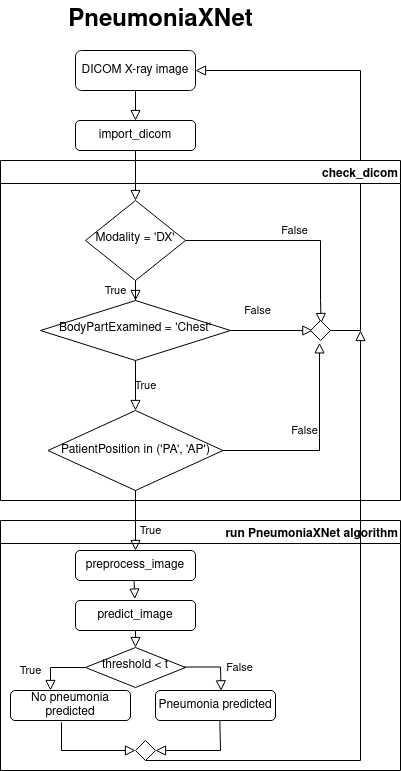

The diagram above was exported from draw.io. Its source (the exported page's mxGraphModel, read from the mxfile embedded in the PNG):
<mxGraphModel dx="2062" dy="1162" grid="1" gridSize="10" guides="1" tooltips="1" connect="1" arrows="1" fold="1" page="1" pageScale="1" pageWidth="827" pageHeight="1169" math="0" shadow="0">
  <root>
    <mxCell id="WIyWlLk6GJQsqaUBKTNV-0" />
    <mxCell id="WIyWlLk6GJQsqaUBKTNV-1" parent="WIyWlLk6GJQsqaUBKTNV-0" />
    <mxCell id="WIyWlLk6GJQsqaUBKTNV-2" value="" style="rounded=0;html=1;jettySize=auto;orthogonalLoop=1;fontSize=11;endArrow=block;endFill=0;endSize=8;strokeWidth=1;shadow=0;labelBackgroundColor=none;edgeStyle=orthogonalEdgeStyle;entryX=0.5;entryY=0;entryDx=0;entryDy=0;" parent="WIyWlLk6GJQsqaUBKTNV-1" source="WIyWlLk6GJQsqaUBKTNV-3" target="dFL-iCKF7fo4lJNvGpPj-18" edge="1">
      <mxGeometry relative="1" as="geometry" />
    </mxCell>
    <mxCell id="WIyWlLk6GJQsqaUBKTNV-3" value="DICOM X-ray image" style="rounded=1;whiteSpace=wrap;html=1;fontSize=12;glass=0;strokeWidth=1;shadow=0;" parent="WIyWlLk6GJQsqaUBKTNV-1" vertex="1">
      <mxGeometry x="275" y="70" width="120" height="40" as="geometry" />
    </mxCell>
    <mxCell id="WIyWlLk6GJQsqaUBKTNV-4" value="True" style="rounded=0;html=1;jettySize=auto;orthogonalLoop=1;fontSize=11;endArrow=block;endFill=0;endSize=8;strokeWidth=1;shadow=0;labelBackgroundColor=none;edgeStyle=orthogonalEdgeStyle;" parent="WIyWlLk6GJQsqaUBKTNV-1" source="WIyWlLk6GJQsqaUBKTNV-6" target="WIyWlLk6GJQsqaUBKTNV-10" edge="1">
      <mxGeometry y="20" relative="1" as="geometry">
        <mxPoint as="offset" />
      </mxGeometry>
    </mxCell>
    <mxCell id="WIyWlLk6GJQsqaUBKTNV-5" value="False" style="edgeStyle=orthogonalEdgeStyle;rounded=0;html=1;jettySize=auto;orthogonalLoop=1;fontSize=11;endArrow=block;endFill=0;endSize=8;strokeWidth=1;shadow=0;labelBackgroundColor=none;entryX=0.533;entryY=0.15;entryDx=0;entryDy=0;entryPerimeter=0;" parent="WIyWlLk6GJQsqaUBKTNV-1" source="WIyWlLk6GJQsqaUBKTNV-6" target="dFL-iCKF7fo4lJNvGpPj-21" edge="1">
      <mxGeometry y="10" relative="1" as="geometry">
        <mxPoint as="offset" />
        <mxPoint x="525" y="320" as="targetPoint" />
        <Array as="points">
          <mxPoint x="520" y="260" />
          <mxPoint x="520" y="320" />
          <mxPoint x="521" y="320" />
        </Array>
      </mxGeometry>
    </mxCell>
    <mxCell id="WIyWlLk6GJQsqaUBKTNV-6" value="Modality = 'DX'" style="rhombus;whiteSpace=wrap;html=1;shadow=0;fontFamily=Helvetica;fontSize=12;align=center;strokeWidth=1;spacing=6;spacingTop=-4;" parent="WIyWlLk6GJQsqaUBKTNV-1" vertex="1">
      <mxGeometry x="285" y="220" width="100" height="80" as="geometry" />
    </mxCell>
    <mxCell id="WIyWlLk6GJQsqaUBKTNV-8" value="False" style="rounded=0;html=1;jettySize=auto;orthogonalLoop=1;fontSize=11;endArrow=block;endFill=0;endSize=8;strokeWidth=1;shadow=0;labelBackgroundColor=none;edgeStyle=orthogonalEdgeStyle;entryX=0.117;entryY=0.5;entryDx=0;entryDy=0;entryPerimeter=0;" parent="WIyWlLk6GJQsqaUBKTNV-1" source="WIyWlLk6GJQsqaUBKTNV-10" target="dFL-iCKF7fo4lJNvGpPj-21" edge="1">
      <mxGeometry x="-0.1111" y="10" relative="1" as="geometry">
        <mxPoint x="-10" y="-10" as="offset" />
        <mxPoint x="475" y="350" as="targetPoint" />
      </mxGeometry>
    </mxCell>
    <mxCell id="WIyWlLk6GJQsqaUBKTNV-9" value="True" style="edgeStyle=orthogonalEdgeStyle;rounded=0;html=1;jettySize=auto;orthogonalLoop=1;fontSize=11;endArrow=block;endFill=0;endSize=8;strokeWidth=1;shadow=0;labelBackgroundColor=none;" parent="WIyWlLk6GJQsqaUBKTNV-1" source="WIyWlLk6GJQsqaUBKTNV-10" target="dFL-iCKF7fo4lJNvGpPj-8" edge="1">
      <mxGeometry y="10" relative="1" as="geometry">
        <mxPoint as="offset" />
        <mxPoint x="340" y="550" as="targetPoint" />
      </mxGeometry>
    </mxCell>
    <mxCell id="WIyWlLk6GJQsqaUBKTNV-10" value="BodyPartExamined = 'Chest'" style="rhombus;whiteSpace=wrap;html=1;shadow=0;fontFamily=Helvetica;fontSize=12;align=center;strokeWidth=1;spacing=6;spacingTop=-4;" parent="WIyWlLk6GJQsqaUBKTNV-1" vertex="1">
      <mxGeometry x="240" y="320" width="190" height="60" as="geometry" />
    </mxCell>
    <mxCell id="dFL-iCKF7fo4lJNvGpPj-12" value="False" style="rounded=0;html=1;jettySize=auto;orthogonalLoop=1;fontSize=11;endArrow=block;endFill=0;endSize=8;strokeWidth=1;shadow=0;labelBackgroundColor=none;edgeStyle=orthogonalEdgeStyle;entryX=0.45;entryY=1.117;entryDx=0;entryDy=0;exitX=1;exitY=0.5;exitDx=0;exitDy=0;entryPerimeter=0;" edge="1" parent="WIyWlLk6GJQsqaUBKTNV-1" source="dFL-iCKF7fo4lJNvGpPj-8" target="dFL-iCKF7fo4lJNvGpPj-21">
      <mxGeometry x="-0.1111" y="10" relative="1" as="geometry">
        <mxPoint x="-10" y="-10" as="offset" />
        <mxPoint x="445" y="470" as="sourcePoint" />
        <mxPoint x="525.52" y="380.32000000000005" as="targetPoint" />
        <Array as="points">
          <mxPoint x="519" y="470" />
        </Array>
      </mxGeometry>
    </mxCell>
    <mxCell id="dFL-iCKF7fo4lJNvGpPj-14" value="" style="rounded=0;html=1;jettySize=auto;orthogonalLoop=1;fontSize=11;endArrow=block;endFill=0;endSize=8;strokeWidth=1;shadow=0;labelBackgroundColor=none;edgeStyle=orthogonalEdgeStyle;entryX=1;entryY=0.5;entryDx=0;entryDy=0;exitX=1;exitY=0.5;exitDx=0;exitDy=0;" edge="1" parent="WIyWlLk6GJQsqaUBKTNV-1" source="dFL-iCKF7fo4lJNvGpPj-21" target="WIyWlLk6GJQsqaUBKTNV-3">
      <mxGeometry x="-0.1111" y="10" relative="1" as="geometry">
        <mxPoint x="-10" y="-10" as="offset" />
        <mxPoint x="550" y="355" as="sourcePoint" />
        <mxPoint x="730.52" y="259.99999999999994" as="targetPoint" />
        <Array as="points">
          <mxPoint x="560" y="350" />
          <mxPoint x="560" y="90" />
        </Array>
      </mxGeometry>
    </mxCell>
    <mxCell id="dFL-iCKF7fo4lJNvGpPj-15" value="&lt;div&gt;PneumoniaXNet&lt;/div&gt;" style="text;strokeColor=none;fillColor=none;html=1;fontSize=24;fontStyle=1;verticalAlign=middle;align=center;shadow=0;" vertex="1" parent="WIyWlLk6GJQsqaUBKTNV-1">
      <mxGeometry x="310" y="20" width="100" height="40" as="geometry" />
    </mxCell>
    <mxCell id="dFL-iCKF7fo4lJNvGpPj-17" value="check_dicom" style="swimlane;shadow=0;align=right;swimlaneLine=1;rounded=0;" vertex="1" parent="WIyWlLk6GJQsqaUBKTNV-1">
      <mxGeometry x="200" y="180" width="400" height="340" as="geometry" />
    </mxCell>
    <mxCell id="dFL-iCKF7fo4lJNvGpPj-8" value="PatientPosition in ('PA', 'AP')" style="rhombus;whiteSpace=wrap;html=1;shadow=0;" vertex="1" parent="dFL-iCKF7fo4lJNvGpPj-17">
      <mxGeometry x="47.5" y="250" width="175" height="80" as="geometry" />
    </mxCell>
    <mxCell id="dFL-iCKF7fo4lJNvGpPj-18" value="&lt;div align=&quot;center&quot;&gt;import_dicom&lt;/div&gt;" style="rounded=1;whiteSpace=wrap;html=1;shadow=0;align=center;" vertex="1" parent="WIyWlLk6GJQsqaUBKTNV-1">
      <mxGeometry x="275" y="140" width="120" height="30" as="geometry" />
    </mxCell>
    <mxCell id="dFL-iCKF7fo4lJNvGpPj-19" value="" style="rounded=0;html=1;jettySize=auto;orthogonalLoop=1;fontSize=11;endArrow=block;endFill=0;endSize=8;strokeWidth=1;shadow=0;labelBackgroundColor=none;edgeStyle=orthogonalEdgeStyle;entryX=0.5;entryY=0;entryDx=0;entryDy=0;" edge="1" parent="WIyWlLk6GJQsqaUBKTNV-1" source="dFL-iCKF7fo4lJNvGpPj-18" target="WIyWlLk6GJQsqaUBKTNV-6">
      <mxGeometry relative="1" as="geometry">
        <mxPoint x="335" y="170" as="sourcePoint" />
        <mxPoint x="345" y="150" as="targetPoint" />
      </mxGeometry>
    </mxCell>
    <mxCell id="dFL-iCKF7fo4lJNvGpPj-21" value="" style="rhombus;whiteSpace=wrap;html=1;rounded=0;shadow=0;align=right;" vertex="1" parent="WIyWlLk6GJQsqaUBKTNV-1">
      <mxGeometry x="510" y="340" width="20" height="20" as="geometry" />
    </mxCell>
    <mxCell id="dFL-iCKF7fo4lJNvGpPj-23" value="run PneumoniaXNet algorithm" style="swimlane;rounded=0;shadow=0;align=right;" vertex="1" parent="WIyWlLk6GJQsqaUBKTNV-1">
      <mxGeometry x="200" y="540" width="400" height="250" as="geometry" />
    </mxCell>
    <mxCell id="dFL-iCKF7fo4lJNvGpPj-24" value="&lt;div align=&quot;center&quot;&gt;preprocess_image&lt;/div&gt;" style="rounded=1;whiteSpace=wrap;html=1;shadow=0;align=center;" vertex="1" parent="dFL-iCKF7fo4lJNvGpPj-23">
      <mxGeometry x="75" y="30" width="120" height="30" as="geometry" />
    </mxCell>
    <mxCell id="dFL-iCKF7fo4lJNvGpPj-25" value="predict_image" style="rounded=1;whiteSpace=wrap;html=1;shadow=0;align=center;" vertex="1" parent="dFL-iCKF7fo4lJNvGpPj-23">
      <mxGeometry x="75" y="80" width="120" height="30" as="geometry" />
    </mxCell>
    <mxCell id="dFL-iCKF7fo4lJNvGpPj-28" value="" style="edgeStyle=orthogonalEdgeStyle;rounded=0;html=1;jettySize=auto;orthogonalLoop=1;fontSize=11;endArrow=block;endFill=0;endSize=8;strokeWidth=1;shadow=0;labelBackgroundColor=none;entryX=0.495;entryY=-0.048;entryDx=0;entryDy=0;entryPerimeter=0;exitX=0.488;exitY=1.004;exitDx=0;exitDy=0;exitPerimeter=0;" edge="1" parent="dFL-iCKF7fo4lJNvGpPj-23" source="dFL-iCKF7fo4lJNvGpPj-24" target="dFL-iCKF7fo4lJNvGpPj-25">
      <mxGeometry x="-0.003" y="15" relative="1" as="geometry">
        <mxPoint as="offset" />
        <mxPoint x="145" y="60" as="sourcePoint" />
        <mxPoint x="145" y="40" as="targetPoint" />
        <Array as="points">
          <mxPoint x="134" y="60" />
        </Array>
      </mxGeometry>
    </mxCell>
    <mxCell id="dFL-iCKF7fo4lJNvGpPj-27" value="threshold &amp;lt; t" style="rhombus;whiteSpace=wrap;html=1;shadow=0;fontFamily=Helvetica;fontSize=12;align=center;strokeWidth=1;spacing=6;spacingTop=-4;" vertex="1" parent="dFL-iCKF7fo4lJNvGpPj-23">
      <mxGeometry x="85" y="127" width="100" height="40" as="geometry" />
    </mxCell>
    <mxCell id="dFL-iCKF7fo4lJNvGpPj-33" value="No pneumonia predicted" style="rounded=1;whiteSpace=wrap;html=1;shadow=0;align=center;" vertex="1" parent="dFL-iCKF7fo4lJNvGpPj-23">
      <mxGeometry x="10" y="170" width="120" height="30" as="geometry" />
    </mxCell>
    <mxCell id="dFL-iCKF7fo4lJNvGpPj-34" value="Pneumonia predicted" style="rounded=1;whiteSpace=wrap;html=1;shadow=0;align=center;" vertex="1" parent="dFL-iCKF7fo4lJNvGpPj-23">
      <mxGeometry x="155" y="170" width="120" height="30" as="geometry" />
    </mxCell>
    <mxCell id="dFL-iCKF7fo4lJNvGpPj-29" value="False" style="rounded=0;html=1;jettySize=auto;orthogonalLoop=1;fontSize=11;endArrow=block;endFill=0;endSize=8;strokeWidth=1;shadow=0;labelBackgroundColor=none;edgeStyle=orthogonalEdgeStyle;exitX=0.981;exitY=0.488;exitDx=0;exitDy=0;exitPerimeter=0;entryX=0.547;entryY=0.011;entryDx=0;entryDy=0;entryPerimeter=0;" edge="1" parent="dFL-iCKF7fo4lJNvGpPj-23" source="dFL-iCKF7fo4lJNvGpPj-27" target="dFL-iCKF7fo4lJNvGpPj-34">
      <mxGeometry x="0.2363" y="19" relative="1" as="geometry">
        <mxPoint as="offset" />
        <mxPoint x="220" y="148" as="sourcePoint" />
        <mxPoint x="240" y="177" as="targetPoint" />
        <Array as="points">
          <mxPoint x="220" y="147" />
          <mxPoint x="221" y="147" />
        </Array>
      </mxGeometry>
    </mxCell>
    <mxCell id="dFL-iCKF7fo4lJNvGpPj-32" value="True" style="edgeStyle=orthogonalEdgeStyle;rounded=0;html=1;jettySize=auto;orthogonalLoop=1;fontSize=11;endArrow=block;endFill=0;endSize=8;strokeWidth=1;shadow=0;labelBackgroundColor=none;exitX=0;exitY=0.5;exitDx=0;exitDy=0;entryX=0.333;entryY=0;entryDx=0;entryDy=0;entryPerimeter=0;" edge="1" parent="dFL-iCKF7fo4lJNvGpPj-23" source="dFL-iCKF7fo4lJNvGpPj-27" target="dFL-iCKF7fo4lJNvGpPj-33">
      <mxGeometry x="0.2069" y="20" relative="1" as="geometry">
        <mxPoint x="-40" y="3" as="offset" />
        <mxPoint x="175" y="-20" as="sourcePoint" />
        <mxPoint x="80" y="170" as="targetPoint" />
        <Array as="points">
          <mxPoint x="50" y="147" />
        </Array>
      </mxGeometry>
    </mxCell>
    <mxCell id="dFL-iCKF7fo4lJNvGpPj-35" value="" style="rhombus;whiteSpace=wrap;html=1;rounded=0;shadow=0;align=right;" vertex="1" parent="dFL-iCKF7fo4lJNvGpPj-23">
      <mxGeometry x="135" y="220" width="20" height="20" as="geometry" />
    </mxCell>
    <mxCell id="dFL-iCKF7fo4lJNvGpPj-36" value="" style="edgeStyle=orthogonalEdgeStyle;rounded=0;html=1;jettySize=auto;orthogonalLoop=1;fontSize=11;endArrow=block;endFill=0;endSize=8;strokeWidth=1;shadow=0;labelBackgroundColor=none;entryX=0;entryY=0.5;entryDx=0;entryDy=0;exitX=0.425;exitY=1.06;exitDx=0;exitDy=0;exitPerimeter=0;" edge="1" parent="dFL-iCKF7fo4lJNvGpPj-23" source="dFL-iCKF7fo4lJNvGpPj-33" target="dFL-iCKF7fo4lJNvGpPj-35">
      <mxGeometry x="-0.003" y="15" relative="1" as="geometry">
        <mxPoint as="offset" />
        <mxPoint x="30" y="220" as="sourcePoint" />
        <mxPoint x="144.4000000000001" y="88.55999999999995" as="targetPoint" />
        <Array as="points">
          <mxPoint x="61" y="230" />
        </Array>
      </mxGeometry>
    </mxCell>
    <mxCell id="dFL-iCKF7fo4lJNvGpPj-37" value="" style="edgeStyle=orthogonalEdgeStyle;rounded=0;html=1;jettySize=auto;orthogonalLoop=1;fontSize=11;endArrow=block;endFill=0;endSize=8;strokeWidth=1;shadow=0;labelBackgroundColor=none;entryX=1;entryY=0.5;entryDx=0;entryDy=0;exitX=0.537;exitY=1.02;exitDx=0;exitDy=0;exitPerimeter=0;" edge="1" parent="dFL-iCKF7fo4lJNvGpPj-23" source="dFL-iCKF7fo4lJNvGpPj-34" target="dFL-iCKF7fo4lJNvGpPj-35">
      <mxGeometry x="-0.003" y="15" relative="1" as="geometry">
        <mxPoint as="offset" />
        <mxPoint x="143.55999999999995" y="70.12000000000012" as="sourcePoint" />
        <mxPoint x="144.4000000000001" y="88.55999999999995" as="targetPoint" />
        <Array as="points">
          <mxPoint x="219" y="202" />
          <mxPoint x="220" y="202" />
          <mxPoint x="220" y="230" />
        </Array>
      </mxGeometry>
    </mxCell>
    <mxCell id="dFL-iCKF7fo4lJNvGpPj-22" value="True" style="edgeStyle=orthogonalEdgeStyle;rounded=0;html=1;jettySize=auto;orthogonalLoop=1;fontSize=11;endArrow=block;endFill=0;endSize=8;strokeWidth=1;shadow=0;labelBackgroundColor=none;entryX=0.5;entryY=0;entryDx=0;entryDy=0;" edge="1" parent="WIyWlLk6GJQsqaUBKTNV-1" source="dFL-iCKF7fo4lJNvGpPj-8" target="dFL-iCKF7fo4lJNvGpPj-24">
      <mxGeometry x="0.6667" y="18" relative="1" as="geometry">
        <mxPoint x="-3" y="-10" as="offset" />
        <mxPoint x="345" y="390" as="sourcePoint" />
        <mxPoint x="440" y="570" as="targetPoint" />
        <Array as="points">
          <mxPoint x="335" y="560" />
          <mxPoint x="335" y="560" />
        </Array>
      </mxGeometry>
    </mxCell>
    <mxCell id="dFL-iCKF7fo4lJNvGpPj-31" value="" style="edgeStyle=orthogonalEdgeStyle;rounded=0;html=1;jettySize=auto;orthogonalLoop=1;fontSize=11;endArrow=block;endFill=0;endSize=8;strokeWidth=1;shadow=0;labelBackgroundColor=none;entryX=0.5;entryY=0;entryDx=0;entryDy=0;" edge="1" parent="WIyWlLk6GJQsqaUBKTNV-1" target="dFL-iCKF7fo4lJNvGpPj-27">
      <mxGeometry x="-0.003" y="15" relative="1" as="geometry">
        <mxPoint as="offset" />
        <mxPoint x="335" y="650" as="sourcePoint" />
        <mxPoint x="344.4" y="628.5600000000001" as="targetPoint" />
        <Array as="points">
          <mxPoint x="344" y="650" />
          <mxPoint x="335" y="650" />
        </Array>
      </mxGeometry>
    </mxCell>
    <mxCell id="dFL-iCKF7fo4lJNvGpPj-38" value="" style="rounded=0;html=1;jettySize=auto;orthogonalLoop=1;fontSize=11;endArrow=block;endFill=0;endSize=8;strokeWidth=1;shadow=0;labelBackgroundColor=none;exitX=0.5;exitY=1;exitDx=0;exitDy=0;edgeStyle=orthogonalEdgeStyle;" edge="1" parent="WIyWlLk6GJQsqaUBKTNV-1" source="dFL-iCKF7fo4lJNvGpPj-35">
      <mxGeometry x="-0.003" y="15" relative="1" as="geometry">
        <mxPoint as="offset" />
        <mxPoint x="350" y="780" as="sourcePoint" />
        <mxPoint x="560" y="350" as="targetPoint" />
        <Array as="points">
          <mxPoint x="560" y="780" />
        </Array>
      </mxGeometry>
    </mxCell>
  </root>
</mxGraphModel>